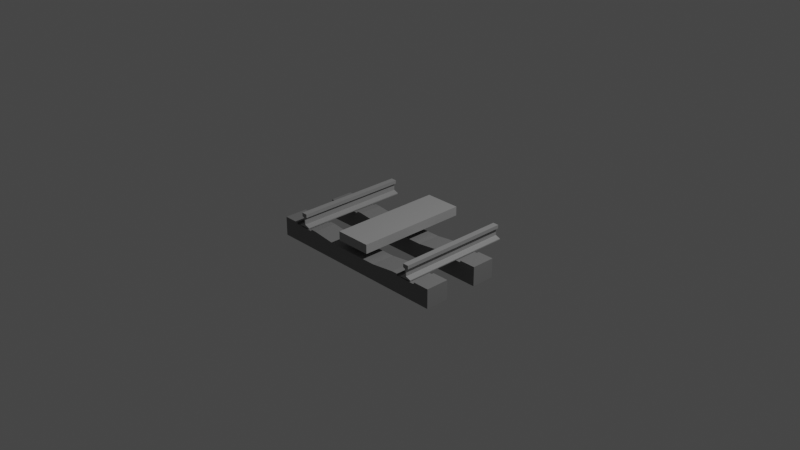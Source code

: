 # Source: blend.blend  (saved by Blender 3.4.6; exported with 4.5.12 LTS)
import bpy
from mathutils import Matrix  # noqa: F401  (used for matrix-valued properties, if any)

bpy.ops.wm.read_factory_settings(use_empty=True)
scene = bpy.context.scene
scene.name = 'Scene'

# ---- collections
col_collection = bpy.data.collections.new('Collection'); scene.collection.children.link(col_collection)

# ---- materials (node trees are filled in below, after node groups)
mat_x = bpy.data.materials.new('枕木')
mat_x.use_transparent_shadow = False
mat_x_1 = bpy.data.materials.new('レール')
mat_x_1.use_transparent_shadow = False
mat_x_2 = bpy.data.materials.new('リアクションプレート')
mat_x_2.use_transparent_shadow = False

# ---- material node trees
mat_x.use_nodes = True; mat_x.node_tree.nodes.clear()
_N = mat_x.node_tree.nodes; _L = mat_x.node_tree.links
n0 = _N.new('ShaderNodeBsdfPrincipled'); n0.name = 'プリンシプルBSDF'; n0.location = (10, 300)
n0.distribution = 'GGX'
n0.subsurface_method = 'RANDOM_WALK_SKIN'
n0.inputs[0].default_value = (0.2, 0.2, 0.2, 1.0)
n0.inputs[3].default_value = 1.45
n0.inputs[27].default_value = (0.0, 0.0, 0.0, 1.0)
n0.inputs[28].default_value = 1.0
n1 = _N.new('ShaderNodeOutputMaterial'); n1.name = 'マテリアル出力'; n1.location = (300, 300)
_L.new(n0.outputs[0], n1.inputs[0])
n1.is_active_output = True
mat_x_1.use_nodes = True; mat_x_1.node_tree.nodes.clear()
_N = mat_x_1.node_tree.nodes; _L = mat_x_1.node_tree.links
n0 = _N.new('ShaderNodeBsdfPrincipled'); n0.name = 'プリンシプルBSDF'; n0.location = (10, 300)
n0.distribution = 'GGX'
n0.subsurface_method = 'RANDOM_WALK_SKIN'
n0.inputs[0].default_value = (0.3, 0.3, 0.3, 1.0)
n0.inputs[3].default_value = 1.45
n0.inputs[27].default_value = (0.0, 0.0, 0.0, 1.0)
n0.inputs[28].default_value = 1.0
n1 = _N.new('ShaderNodeOutputMaterial'); n1.name = 'マテリアル出力'; n1.location = (300, 300)
_L.new(n0.outputs[0], n1.inputs[0])
n1.is_active_output = True
mat_x_2.use_nodes = True; mat_x_2.node_tree.nodes.clear()
_N = mat_x_2.node_tree.nodes; _L = mat_x_2.node_tree.links
n0 = _N.new('ShaderNodeBsdfPrincipled'); n0.name = 'プリンシプルBSDF'; n0.location = (10, 300)
n0.distribution = 'GGX'
n0.subsurface_method = 'RANDOM_WALK_SKIN'
n0.inputs[0].default_value = (0.35, 0.35, 0.35, 1.0)
n0.inputs[3].default_value = 1.45
n0.inputs[27].default_value = (0.0, 0.0, 0.0, 1.0)
n0.inputs[28].default_value = 1.0
n1 = _N.new('ShaderNodeOutputMaterial'); n1.name = 'マテリアル出力'; n1.location = (300, 300)
_L.new(n0.outputs[0], n1.inputs[0])
n1.is_active_output = True

# ---- world
world_world = bpy.data.worlds.new('World'); scene.world = world_world
world_world.use_nodes = True; world_world.node_tree.nodes.clear()
_N = world_world.node_tree.nodes; _L = world_world.node_tree.links
n0 = _N.new('ShaderNodeOutputWorld'); n0.name = 'World Output'; n0.location = (300, 300)
n1 = _N.new('ShaderNodeBackground'); n1.name = 'Background'; n1.location = (10, 300)
n1.inputs[0].default_value = (0.05088, 0.05088, 0.05088, 1.0)
_L.new(n1.outputs[0], n0.inputs[0])
n0.is_active_output = True
world_world.color = (0.05088, 0.05088, 0.05088)
world_world.use_sun_shadow = False
world_world.sun_shadow_jitter_overblur = 0.0

# ---- cameras
cam_camera = bpy.data.cameras.new('Camera')
cam_camera.clip_end = 100.0
cam_camera.ortho_scale = 7.314

# ---- lights
light_light = bpy.data.lights.new('Light', 'POINT')
light_light.transmission_factor = 0.0
light_light.energy = 1000.0
light_light.shadow_soft_size = 0.1
light_light.shadow_maximum_resolution = 0.006
light_light.use_absolute_resolution = True

# ---- meshes
me_001 = bpy.data.meshes.new('立方体.001')
me_001.from_pydata([(-1.05, -0.13, -0.105), (-1.05, -0.13, 0.105), (-1.05, 0.13, -0.105), (-1.05, 0.13, 0.105), (0.0, 0.13, -0.105), (0.0, 0.13, 0.073), (0.0, -0.13, -0.105), (0.0, -0.13, 0.073), (-0.3, 0.13, -0.105), (-0.3, -0.13, 0.073), (-0.3, 0.13, 0.073), (-0.3, -0.13, -0.105), (-0.575, 0.13, -0.105), (-0.575, -0.13, 0.105), (-0.575, 0.13, 0.105), (-0.575, -0.13, -0.105), (-0.8685, 0.13, -0.105), (-0.8685, -0.13, 0.105), (-0.8685, 0.13, 0.105), (-0.8685, -0.13, -0.105), (-0.6375, 0.13, 0.105), (-0.6375, -0.13, -0.105), (-0.6375, 0.13, -0.105), (-0.6375, -0.13, 0.105), (-0.6375, -0.13, 0.085), (-0.8685, -0.13, 0.085), (-0.8685, 0.13, 0.085), (-0.6375, 0.13, 0.085)], [], [(0, 1, 3, 2), (7, 6, 4, 5), (19, 17, 1, 0), (18, 3, 1, 17), (8, 4, 6, 11), (8, 10, 5, 4), (12, 14, 10, 8), (12, 8, 11, 15), (5, 10, 9, 7), (6, 7, 9, 11), (22, 12, 15, 21), (22, 20, 14, 12), (10, 14, 13, 9), (11, 9, 13, 15), (2, 3, 18, 16), (2, 16, 19, 0), (23, 20, 27, 24), (21, 23, 24, 25, 17, 19), (15, 13, 23, 21), (14, 20, 23, 13), (16, 18, 26, 27, 20, 22), (16, 22, 21, 19), (27, 26, 25, 24), (18, 17, 25, 26)])
_uv = me_001.uv_layers.new(name='UVマップ')
_uv.uv.foreach_set('vector', [0.375, 0.0, 0.625, 0.0, 0.625, 0.25, 0.375, 0.25, 0.625, 0.875, 0.375, 0.875, 0.25, 0.5, 0.625, 0.375, 0.375, 1.0, 0.625, 1.0, 0.625, 1.0, 0.375, 1.0, 0.875, 0.5, 0.875, 0.5, 0.875, 0.75, 0.875, 0.75, 0.25, 0.5, 0.25, 0.5, 0.25, 0.75, 0.25, 0.75, 0.375, 0.375, 0.625, 0.375, 0.625, 0.375, 0.375, 0.375, 0.375, 0.375, 0.625, 0.375, 0.625, 0.375, 0.375, 0.375, 0.25, 0.5, 0.25, 0.5, 0.25, 0.75, 0.25, 0.75, 0.75, 0.5, 0.75, 0.5, 0.75, 0.75, 0.75, 0.75, 0.375, 0.875, 0.625, 0.875, 0.625, 0.875, 0.375, 0.875, 0.125, 0.5, 0.25, 0.5, 0.25, 0.75, 0.125, 0.75, 0.375, 0.25, 0.625, 0.25, 0.625, 0.375, 0.375, 0.375, 0.75, 0.5, 0.75, 0.5, 0.75, 0.75, 0.75, 0.75, 0.375, 0.875, 0.625, 0.875, 0.625, 0.875, 0.375, 0.875, 0.375, 0.25, 0.625, 0.25, 0.625, 0.25, 0.375, 0.25, 0.125, 0.5, 0.125, 0.5, 0.125, 0.75, 0.125, 0.75, 0.875, 0.75, 0.875, 0.5, 0.875, 0.5, 0.875, 0.75, 0.375, 1.0, 0.625, 1.0, 0.625, 1.0, 0.625, 1.0, 0.625, 1.0, 0.375, 1.0, 0.375, 0.875, 0.625, 0.875, 0.625, 1.0, 0.375, 1.0, 0.75, 0.5, 0.875, 0.5, 0.875, 0.75, 0.75, 0.75, 0.375, 0.25, 0.625, 0.25, 0.625, 0.25, 0.625, 0.25, 0.625, 0.25, 0.375, 0.25, 0.125, 0.5, 0.125, 0.5, 0.125, 0.75, 0.125, 0.75, 0.875, 0.5, 0.875, 0.5, 0.875, 0.75, 0.875, 0.75, 0.875, 0.5, 0.875, 0.75, 0.875, 0.75, 0.875, 0.5])
me_001.materials.append(mat_x)
me_001.update()
me_009 = bpy.data.meshes.new('立方体.009')
me_009.from_pydata([(-0.0325, -0.5, 0.0), (-0.0325, 0.5, 0.0), (0.0325, -0.5, 0.0), (0.0325, 0.5, 0.0), (-0.0075, -0.5, -0.049), (-0.0075, 0.5, -0.049), (0.0075, 0.5, -0.049), (0.0075, -0.5, -0.049), (-0.0325, -0.5, -0.039), (-0.0325, 0.5, -0.039), (0.0325, 0.5, -0.039), (0.0325, -0.5, -0.039), (-0.0075, 0.5, -0.123), (0.0075, 0.5, -0.123), (0.0075, -0.5, -0.123), (-0.0075, -0.5, -0.123), (-0.0635, 0.5, -0.153), (0.0635, 0.5, -0.153), (0.0635, -0.5, -0.153), (-0.0635, -0.5, -0.153), (-0.0635, -0.5, -0.143), (-0.0635, 0.5, -0.143), (0.0635, 0.5, -0.143), (0.0635, -0.5, -0.143)], [], [(8, 0, 1, 9), (9, 1, 3, 10), (10, 3, 2, 11), (11, 2, 0, 8), (3, 1, 0, 2), (14, 7, 4, 15), (13, 6, 7, 14), (12, 5, 6, 13), (15, 4, 5, 12), (7, 11, 8, 4), (6, 10, 11, 7), (5, 9, 10, 6), (4, 8, 9, 5), (20, 15, 12, 21), (21, 12, 13, 22), (22, 13, 14, 23), (23, 14, 15, 20), (18, 19, 16, 17), (18, 23, 20, 19), (17, 22, 23, 18), (16, 21, 22, 17), (19, 20, 21, 16)])
_uv = me_009.uv_layers.new(name='UVマップ')
_uv.uv.foreach_set('vector', [0.625, 0.0, 0.625, 0.0, 0.625, 0.25, 0.625, 0.25, 0.625, 0.25, 0.625, 0.25, 0.625, 0.5, 0.625, 0.5, 0.625, 0.5, 0.625, 0.5, 0.625, 0.75, 0.625, 0.75, 0.625, 0.75, 0.625, 0.75, 0.625, 1.0, 0.625, 1.0, 0.625, 0.5, 0.875, 0.5, 0.875, 0.75, 0.625, 0.75, 0.625, 0.75, 0.625, 0.75, 0.625, 1.0, 0.625, 1.0, 0.625, 0.5, 0.625, 0.5, 0.625, 0.75, 0.625, 0.75, 0.625, 0.25, 0.625, 0.25, 0.625, 0.5, 0.625, 0.5, 0.625, 0.0, 0.625, 0.0, 0.625, 0.25, 0.625, 0.25, 0.625, 0.75, 0.625, 0.75, 0.625, 1.0, 0.625, 1.0, 0.625, 0.5, 0.625, 0.5, 0.625, 0.75, 0.625, 0.75, 0.625, 0.25, 0.625, 0.25, 0.625, 0.5, 0.625, 0.5, 0.625, 0.0, 0.625, 0.0, 0.625, 0.25, 0.625, 0.25, 0.625, 0.0, 0.625, 0.0, 0.625, 0.25, 0.625, 0.25, 0.625, 0.25, 0.625, 0.25, 0.625, 0.5, 0.625, 0.5, 0.625, 0.5, 0.625, 0.5, 0.625, 0.75, 0.625, 0.75, 0.625, 0.75, 0.625, 0.75, 0.625, 1.0, 0.625, 1.0, 0.625, 0.75, 0.625, 0.0, 0.625, 0.25, 0.625, 0.5, 0.625, 0.75, 0.625, 0.75, 0.625, 1.0, 0.625, 1.0, 0.625, 0.5, 0.625, 0.5, 0.625, 0.75, 0.625, 0.75, 0.625, 0.25, 0.625, 0.25, 0.625, 0.5, 0.625, 0.5, 0.625, 0.0, 0.625, 0.0, 0.625, 0.25, 0.625, 0.25])
me_009.materials.append(mat_x_1)
me_009.update()
me_010 = bpy.data.meshes.new('立方体.010')
me_010.from_pydata([(-0.0325, -0.5, 0.0), (-0.0325, 0.5, 0.0), (0.0325, -0.5, 0.0), (0.0325, 0.5, 0.0), (-0.0075, -0.5, -0.049), (-0.0075, 0.5, -0.049), (0.0075, 0.5, -0.049), (0.0075, -0.5, -0.049), (-0.0325, -0.5, -0.039), (-0.0325, 0.5, -0.039), (0.0325, 0.5, -0.039), (0.0325, -0.5, -0.039), (-0.0075, 0.5, -0.123), (0.0075, 0.5, -0.123), (0.0075, -0.5, -0.123), (-0.0075, -0.5, -0.123), (-0.0635, 0.5, -0.153), (0.0635, 0.5, -0.153), (0.0635, -0.5, -0.153), (-0.0635, -0.5, -0.153), (-0.0635, -0.5, -0.143), (-0.0635, 0.5, -0.143), (0.0635, 0.5, -0.143), (0.0635, -0.5, -0.143)], [], [(8, 0, 1, 9), (9, 1, 3, 10), (10, 3, 2, 11), (11, 2, 0, 8), (3, 1, 0, 2), (14, 7, 4, 15), (13, 6, 7, 14), (12, 5, 6, 13), (15, 4, 5, 12), (7, 11, 8, 4), (6, 10, 11, 7), (5, 9, 10, 6), (4, 8, 9, 5), (20, 15, 12, 21), (21, 12, 13, 22), (22, 13, 14, 23), (23, 14, 15, 20), (18, 19, 16, 17), (18, 23, 20, 19), (17, 22, 23, 18), (16, 21, 22, 17), (19, 20, 21, 16)])
_uv = me_010.uv_layers.new(name='UVマップ')
_uv.uv.foreach_set('vector', [0.625, 0.0, 0.625, 0.0, 0.625, 0.25, 0.625, 0.25, 0.625, 0.25, 0.625, 0.25, 0.625, 0.5, 0.625, 0.5, 0.625, 0.5, 0.625, 0.5, 0.625, 0.75, 0.625, 0.75, 0.625, 0.75, 0.625, 0.75, 0.625, 1.0, 0.625, 1.0, 0.625, 0.5, 0.875, 0.5, 0.875, 0.75, 0.625, 0.75, 0.625, 0.75, 0.625, 0.75, 0.625, 1.0, 0.625, 1.0, 0.625, 0.5, 0.625, 0.5, 0.625, 0.75, 0.625, 0.75, 0.625, 0.25, 0.625, 0.25, 0.625, 0.5, 0.625, 0.5, 0.625, 0.0, 0.625, 0.0, 0.625, 0.25, 0.625, 0.25, 0.625, 0.75, 0.625, 0.75, 0.625, 1.0, 0.625, 1.0, 0.625, 0.5, 0.625, 0.5, 0.625, 0.75, 0.625, 0.75, 0.625, 0.25, 0.625, 0.25, 0.625, 0.5, 0.625, 0.5, 0.625, 0.0, 0.625, 0.0, 0.625, 0.25, 0.625, 0.25, 0.625, 0.0, 0.625, 0.0, 0.625, 0.25, 0.625, 0.25, 0.625, 0.25, 0.625, 0.25, 0.625, 0.5, 0.625, 0.5, 0.625, 0.5, 0.625, 0.5, 0.625, 0.75, 0.625, 0.75, 0.625, 0.75, 0.625, 0.75, 0.625, 1.0, 0.625, 1.0, 0.625, 0.75, 0.625, 0.0, 0.625, 0.25, 0.625, 0.5, 0.625, 0.75, 0.625, 0.75, 0.625, 1.0, 0.625, 1.0, 0.625, 0.5, 0.625, 0.5, 0.625, 0.75, 0.625, 0.75, 0.625, 0.25, 0.625, 0.25, 0.625, 0.5, 0.625, 0.5, 0.625, 0.0, 0.625, 0.0, 0.625, 0.25, 0.625, 0.25])
me_010.materials.append(mat_x_1)
me_010.update()
me_011 = bpy.data.meshes.new('立方体.011')
me_011.from_pydata([(-0.1, -0.1, -0.1), (-0.1, -0.1, 0.0), (-0.1, 0.1, -0.1), (-0.1, 0.1, 0.0), (0.1, -0.1, -0.1), (0.1, -0.1, 0.0), (0.1, 0.1, -0.1), (0.1, 0.1, 0.0)], [], [(0, 1, 3, 2), (2, 3, 7, 6), (6, 7, 5, 4), (4, 5, 1, 0), (2, 6, 4, 0), (7, 3, 1, 5)])
_uv = me_011.uv_layers.new(name='UVマップ')
_uv.uv.foreach_set('vector', [0.375, 0.0, 0.625, 0.0, 0.625, 0.25, 0.375, 0.25, 0.375, 0.25, 0.625, 0.25, 0.625, 0.5, 0.375, 0.5, 0.375, 0.5, 0.625, 0.5, 0.625, 0.75, 0.375, 0.75, 0.375, 0.75, 0.625, 0.75, 0.625, 1.0, 0.375, 1.0, 0.125, 0.5, 0.375, 0.5, 0.375, 0.75, 0.125, 0.75, 0.625, 0.5, 0.875, 0.5, 0.875, 0.75, 0.625, 0.75])
me_011.materials.append(mat_x_2)
me_011.update()

# ---- objects
ob_light = bpy.data.objects.new('Light', light_light)
ob_camera = bpy.data.objects.new('Camera', cam_camera)
ob_x = bpy.data.objects.new('立方体', me_001)
ob_005 = bpy.data.objects.new('立方体.005', me_009)
ob_006 = bpy.data.objects.new('立方体.006', me_010)
ob_007 = bpy.data.objects.new('立方体.007', me_011)

# ---- transforms, parenting, visibility, modifiers, constraints
ob_light.location = (4.076, 1.005, 5.904)
ob_light.rotation_euler = (0.6503, 0.05522, 1.866)
ob_light.lock_rotations_4d = False
ob_light.empty_display_type = 'ARROWS'
ob_light.color = (0.0, 0.0, 0.0, 0.0)
ob_light.lineart.crease_threshold = 0.0
ob_camera.location = (7.359, -6.926, 4.958)
ob_camera.rotation_euler = (1.109, 0.0, 0.8149)
ob_camera.lock_rotations_4d = False
ob_camera.empty_display_type = 'ARROWS'
ob_camera.color = (0.0, 0.0, 0.0, 0.0)
ob_camera.display_type = 'WIRE'
ob_camera.lineart.crease_threshold = 0.0
ob_x.location = (0.0, -0.5, -0.245)
_m = ob_x.modifiers.new('ミラー', 'MIRROR')
_m = ob_x.modifiers.new('配列', 'ARRAY')
_m.use_constant_offset = True
_m.constant_offset_displace = (0.0, 0.625, 0.0)
_m.use_relative_offset = False
_m.relative_offset_displace = (0.0, 0.0, 0.0)
ob_005.location = (-0.75, 0.0, 0.0)
ob_005.scale = (1.0, 1.25, 1.0)
ob_006.location = (0.75, 0.0, 0.0)
ob_006.scale = (1.0, 1.25, 1.0)
ob_007.location = (0.0, 0.0, 0.0)
ob_007.scale = (2.0, 6.25, 1.0)

# ---- collection membership
col_collection.objects.link(ob_light)
col_collection.objects.link(ob_camera)
col_collection.objects.link(ob_x)
col_collection.objects.link(ob_005)
col_collection.objects.link(ob_006)
col_collection.objects.link(ob_007)

# ---- scene / render settings (as saved in the file)
scene.camera = ob_camera
scene.frame_start = 1; scene.frame_end = 250; scene.frame_set(1)
scene.render.engine = 'BLENDER_EEVEE_NEXT'
scene.cycles.sampling_pattern = 'TABULATED_SOBOL'
scene.cycles.use_light_tree = False
scene.view_settings.view_transform = 'Filmic'
bpy.context.view_layer.update()
